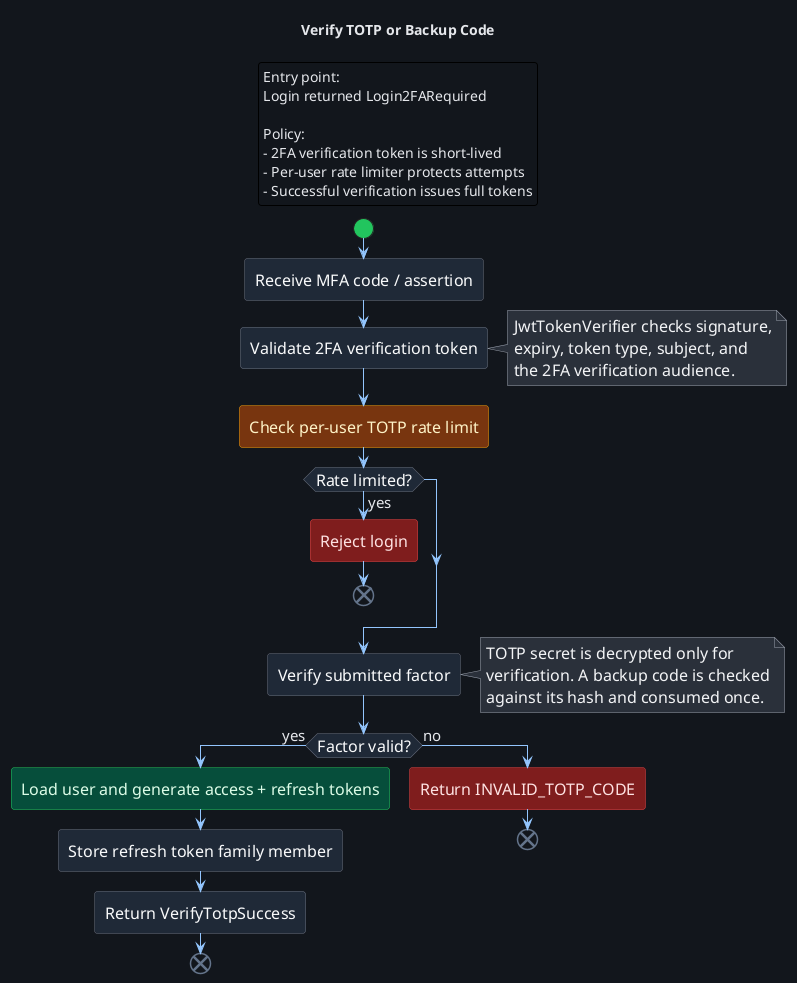

The diagram above was rendered by PlantUML. Its source (embedded in the PNG):
@startuml
!include ../../../themes/dark-theme.puml
title Verify TOTP or Backup Code

legend top
Entry point:
Login returned Login2FARequired

Policy:
- 2FA verification token is short-lived
- Per-user rate limiter protects attempts
- Successful verification issues full tokens
end legend

start

:Receive MFA code / assertion;

:Validate 2FA verification token;
note right
  JwtTokenVerifier checks signature,
  expiry, token type, subject, and
  the 2FA verification audience.
end note

:Check per-user TOTP rate limit; <<warning>>
if (Rate limited?) then (yes)
  :Reject login; <<failure>>
  end
endif

:Verify submitted factor;
note right
  TOTP secret is decrypted only for
  verification. A backup code is checked
  against its hash and consumed once.
end note

if (Factor valid?) then (yes)
  :Load user and generate access + refresh tokens; <<success>>
  :Store refresh token family member;
  :Return VerifyTotpSuccess;
  end

else (no)
  :Return INVALID_TOTP_CODE; <<failure>>
  end
endif

@enduml